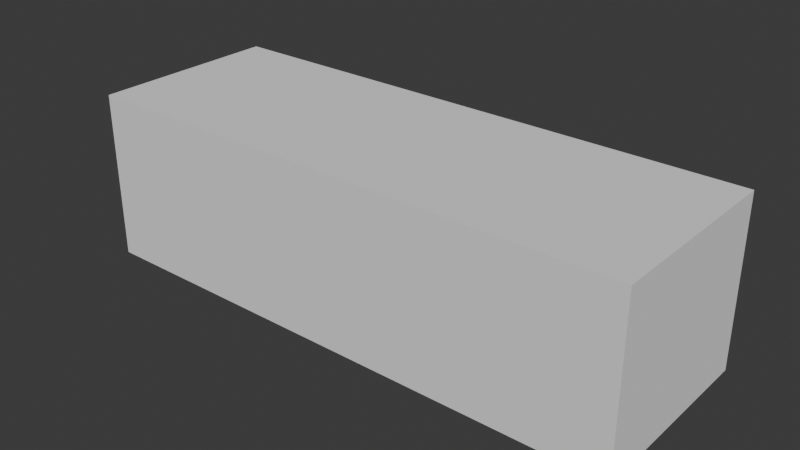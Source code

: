 # Source: log_00.blend  (saved by Blender 4.4.32; exported with 4.5.12 LTS)
import bpy
from mathutils import Matrix  # noqa: F401  (used for matrix-valued properties, if any)

bpy.ops.wm.read_factory_settings(use_empty=True)
scene = bpy.context.scene
scene.name = 'Scene'

# ---- collections
col_log_00 = bpy.data.collections.new('log_00'); scene.collection.children.link(col_log_00)
col_log_00_001 = bpy.data.collections.new('log_00.001'); col_log_00.children.link(col_log_00_001)

# ---- materials (node trees are filled in below, after node groups)
mat_log_stump_mushrooms_001 = bpy.data.materials.new('log_stump_mushrooms.001')

# ---- material node trees

# ---- world
world_world = bpy.data.worlds.new('World'); scene.world = world_world
world_world.use_nodes = True; world_world.node_tree.nodes.clear()
_N = world_world.node_tree.nodes; _L = world_world.node_tree.links
n0 = _N.new('ShaderNodeOutputWorld'); n0.name = 'World Output'; n0.location = (300, 300)
n1 = _N.new('ShaderNodeBackground'); n1.name = 'Background'; n1.location = (10, 300)
n1.inputs[0].default_value = (0.05088, 0.05088, 0.05088, 1.0)
_L.new(n1.outputs[0], n0.inputs[0])
n0.is_active_output = True
world_world.color = (0.05088, 0.05088, 0.05088)
world_world.sun_shadow_jitter_overblur = 0.0

# ---- meshes
me_cube = bpy.data.meshes.new('Cube')
me_cube.from_pydata([(-1.0, -1.0, -1.0), (-1.0, -1.0, 1.0), (-1.0, 1.0, -1.0), (-1.0, 1.0, 1.0), (1.0, -1.0, -1.0), (1.0, -1.0, 1.0), (1.0, 1.0, -1.0), (1.0, 1.0, 1.0)], [], [(0, 1, 3, 2), (2, 3, 7, 6), (6, 7, 5, 4), (4, 5, 1, 0), (2, 6, 4, 0), (7, 3, 1, 5)])
_uv = me_cube.uv_layers.new(name='UVMap')
_uv.uv.foreach_set('vector', [0.375, 0.0, 0.625, 0.0, 0.625, 0.25, 0.375, 0.25, 0.375, 0.25, 0.625, 0.25, 0.625, 0.5, 0.375, 0.5, 0.375, 0.5, 0.625, 0.5, 0.625, 0.75, 0.375, 0.75, 0.375, 0.75, 0.625, 0.75, 0.625, 1.0, 0.375, 1.0, 0.125, 0.5, 0.375, 0.5, 0.375, 0.75, 0.125, 0.75, 0.625, 0.5, 0.875, 0.5, 0.875, 0.75, 0.625, 0.75])
me_cube.update()
me_log = bpy.data.meshes.new('Log')
me_log.from_pydata([], [], [])
me_log.materials.append(None)
me_log.update()

# ---- objects
ob_collision = bpy.data.objects.new('COLLISION', me_cube)
ob_log_00_001 = bpy.data.objects.new('log_00.001', me_log)

# ---- transforms, parenting, visibility, modifiers, constraints
ob_collision.location = (4.172e-07, 2.086e-07, 0.4757)
ob_collision.scale = (1.581, 0.5428, 0.4784)
ob_collision.display_type = 'BOUNDS'
ob_log_00_001.location = (0.0, 0.0, 0.4757)
ob_log_00_001.scale = (0.01, 0.01, 0.01)
ob_log_00_001.color = (0.8, 0.8, 0.8, 1.0)
ob_log_00_001.material_slots[0].link = 'OBJECT'; ob_log_00_001.material_slots[0].material = mat_log_stump_mushrooms_001

# ---- collection membership
col_log_00.objects.link(ob_collision)
col_log_00_001.objects.link(ob_log_00_001)

# ---- scene / render settings (as saved in the file)
scene.frame_start = 1; scene.frame_end = 250; scene.frame_set(1)
scene.render.engine = 'BLENDER_EEVEE_NEXT'
bpy.context.view_layer.update()

# ---- added for rendering (the .blend has no active camera and no usable light): camera, sun
cam_auto = bpy.data.cameras.new('AutoCamera')
cam_auto.lens = 50.0
cam_auto.sensor_width = 36.0
cam_auto.clip_end = 1000.0
ob_auto_camera = bpy.data.objects.new('AutoCamera', cam_auto)
scene.collection.objects.link(ob_auto_camera)
ob_auto_camera.location = (3.21763, -3.86115, 3.04982)
ob_auto_camera.rotation_euler = (1.09748, -7.21219e-08, 0.694738)
scene.camera = ob_auto_camera
light_auto_sun = bpy.data.lights.new('AutoSun', 'SUN')
light_auto_sun.energy = 3.0
light_auto_sun.angle = 0.0523599
ob_auto_sun = bpy.data.objects.new('AutoSun', light_auto_sun)
scene.collection.objects.link(ob_auto_sun)
ob_auto_sun.rotation_euler = (0.872665, 0.174533, 0.523599)
bpy.context.view_layer.update()
